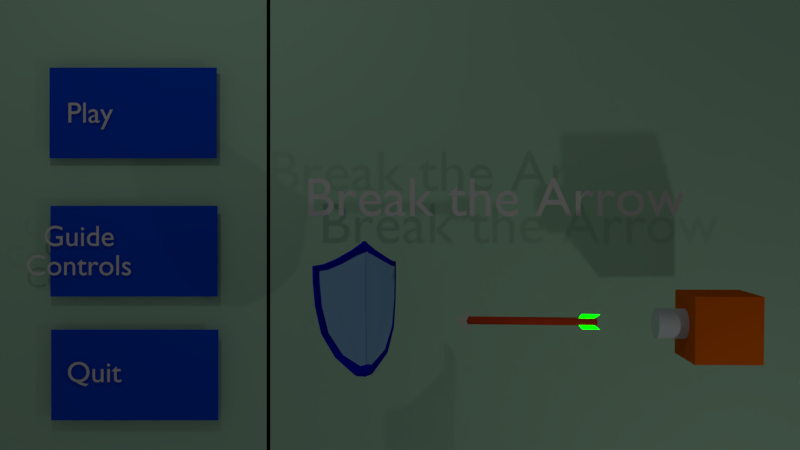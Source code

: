 # Source: Break_the_Arrow.blend  (saved by Blender 2.79.0; exported with 4.5.12 LTS)
import bpy
from mathutils import Matrix  # noqa: F401  (used for matrix-valued properties, if any)

bpy.ops.wm.read_factory_settings(use_empty=True)
scene = bpy.context.scene
scene.name = 'Main Menu Scene'

# ---- collections
col_collection_1_002 = bpy.data.collections.new('Collection 1.002'); scene.collection.children.link(col_collection_1_002)

# ---- materials (node trees are filled in below, after node groups)
mat_material_008 = bpy.data.materials.new('Material.008')
mat_material_008.alpha_threshold = 0.0
mat_material_008.use_transparent_shadow = False
mat_material_008.diffuse_color = (0.0, 0.0, 0.0, 1.0)
mat_material_008.roughness = 0.5
mat_material_002 = bpy.data.materials.new('Material.002')
mat_material_002.alpha_threshold = 0.0
mat_material_002.use_transparent_shadow = False
mat_material_002.diffuse_color = (0.0, 0.07477, 0.8, 1.0)
mat_material_002.roughness = 0.5
mat_material_001 = bpy.data.materials.new('Material.001')
mat_material_001.alpha_threshold = 0.0
mat_material_001.use_transparent_shadow = False
mat_material_001.diffuse_color = (0.4869, 0.8, 0.5701, 1.0)
mat_material_001.roughness = 0.5
mat_material_004 = bpy.data.materials.new('Material.004')
mat_material_004.alpha_threshold = 0.0
mat_material_004.use_transparent_shadow = False
mat_material_004.diffuse_color = (0.0, 0.07477, 0.8, 1.0)
mat_material_004.roughness = 0.5
mat_material_005 = bpy.data.materials.new('Material.005')
mat_material_005.alpha_threshold = 0.0
mat_material_005.use_transparent_shadow = False
mat_material_005.diffuse_color = (0.0, 0.07477, 0.8, 1.0)
mat_material_005.roughness = 0.5
mat_material_013 = bpy.data.materials.new('Material.013')
mat_material_013.alpha_threshold = 0.0
mat_material_013.use_transparent_shadow = False
mat_material_013.diffuse_color = (0.8, 0.1384, 0.0, 1.0)
mat_material_013.roughness = 0.5
mat_material_012 = bpy.data.materials.new('Material.012')
mat_material_012.alpha_threshold = 0.0
mat_material_012.use_transparent_shadow = False
mat_material_012.diffuse_color = (0.6824, 0.777, 0.8, 1.0)
mat_material_012.roughness = 0.5
mat_material_010 = bpy.data.materials.new('Material.010')
mat_material_010.alpha_threshold = 0.0
mat_material_010.use_transparent_shadow = False
mat_material_010.diffuse_color = (0.00221, 0.0, 0.8, 1.0)
mat_material_010.roughness = 0.5
mat_material_011 = bpy.data.materials.new('Material.011')
mat_material_011.alpha_threshold = 0.0
mat_material_011.use_transparent_shadow = False
mat_material_011.diffuse_color = (0.2627, 0.504, 0.8, 1.0)
mat_material_011.roughness = 0.5
mat_material_009 = bpy.data.materials.new('Material.009')
mat_material_009.alpha_threshold = 0.0
mat_material_009.use_transparent_shadow = False
mat_material_017 = bpy.data.materials.new('Material.017')
mat_material_017.alpha_threshold = 0.0
mat_material_017.use_transparent_shadow = False
mat_material_017.diffuse_color = (0.002422, 40.46, 0.0, 1.0)
mat_material_017.roughness = 0.5
mat_material_016 = bpy.data.materials.new('Material.016')
mat_material_016.alpha_threshold = 0.0
mat_material_016.use_transparent_shadow = False
mat_material_016.diffuse_color = (0.002422, 40.46, 0.0, 1.0)
mat_material_016.roughness = 0.5
mat_material_015 = bpy.data.materials.new('Material.015')
mat_material_015.alpha_threshold = 0.0
mat_material_015.use_transparent_shadow = False
mat_material_015.diffuse_color = (0.7179, 0.8, 0.6824, 1.0)
mat_material_015.roughness = 0.5
mat_material_014 = bpy.data.materials.new('Material.014')
mat_material_014.alpha_threshold = 0.0
mat_material_014.use_transparent_shadow = False
mat_material_014.diffuse_color = (0.8, 0.07511, 0.02022, 1.0)
mat_material_014.roughness = 0.5

# ---- material node trees
mat_material_009.use_nodes = True; mat_material_009.node_tree.nodes.clear()
_N = mat_material_009.node_tree.nodes; _L = mat_material_009.node_tree.links
n0 = _N.new('ShaderNodeBsdfPrincipled'); n0.name = 'Principled BSDF'; n0.location = (10, 300)
n0.distribution = 'GGX'
n0.subsurface_method = 'BURLEY'
n0.inputs[0].default_value = (0.6958, 0.6398, 0.8, 1.0)
n0.inputs[3].default_value = 1.45
n0.inputs[9].default_value = (1.0, 0.3, 0.1)
n1 = _N.new('ShaderNodeOutputMaterial'); n1.name = 'Material Output'; n1.location = (300, 300)
_L.new(n0.outputs[0], n1.inputs[0])
n1.is_active_output = True

# ---- world
world_world = bpy.data.worlds.new('World'); scene.world = world_world
world_world.color = (0.05088, 0.05088, 0.05088)
world_world.use_sun_shadow = False
world_world.sun_shadow_jitter_overblur = 0.0
world_world.cycles.sampling_method = 'MANUAL'

# ---- cameras
cam_camera = bpy.data.cameras.new('Camera')
cam_camera.clip_end = 100.0
cam_camera.lens = 35.0
cam_camera.sensor_width = 32.0
cam_camera.sensor_height = 18.0
cam_camera.ortho_scale = 7.314
cam_camera.dof.focus_distance = 0.0
cam_camera.dof.aperture_fstop = 128.0

# ---- lights
light_lamp = bpy.data.lights.new('Lamp', 'POINT')
light_lamp.transmission_factor = 0.0
light_lamp.cutoff_distance = 30.0
light_lamp.energy = 100.0
light_lamp.shadow_buffer_clip_start = 1.001
light_lamp.shadow_soft_size = 0.1
light_lamp.shadow_maximum_resolution = 0.006
light_lamp.use_absolute_resolution = True
light_lamp_001 = bpy.data.lights.new('Lamp.001', 'POINT')
light_lamp_001.transmission_factor = 0.0
light_lamp_001.cutoff_distance = 30.0
light_lamp_001.energy = 100.0
light_lamp_001.shadow_buffer_clip_start = 1.001
light_lamp_001.shadow_soft_size = 0.1
light_lamp_001.shadow_maximum_resolution = 0.006
light_lamp_001.use_absolute_resolution = True

# ---- meshes
me_plane_006 = bpy.data.meshes.new('Plane.006')
me_plane_006.from_pydata([(-1.0, -1.0, 0.0), (1.0, -1.0, 0.0), (-1.0, 1.0, 0.0), (1.0, 1.0, 0.0)], [], [(0, 1, 3, 2)])
me_plane_006.materials.append(mat_material_008)
me_plane_006.use_remesh_preserve_volume = False
me_plane_006.use_remesh_preserve_attributes = False
me_plane_006.use_mirror_vertex_groups = False
me_plane_006.update()
me_plane_001 = bpy.data.meshes.new('Plane.001')
me_plane_001.from_pydata([(-1.0, -1.0, 0.0), (1.0, -1.0, 0.0), (-1.0, 1.0, 0.0), (1.0, 1.0, 0.0)], [], [(0, 1, 3, 2)])
me_plane_001.materials.append(mat_material_002)
me_plane_001.use_remesh_preserve_volume = False
me_plane_001.use_remesh_preserve_attributes = False
me_plane_001.use_mirror_vertex_groups = False
me_plane_001.update()
me_plane = bpy.data.meshes.new('Plane')
me_plane.from_pydata([(-1.0, -1.0, 0.0), (1.0, -1.0, 0.0), (-1.0, 1.0, 0.0), (1.0, 1.0, 0.0)], [], [(0, 1, 3, 2)])
me_plane.materials.append(mat_material_001)
me_plane.use_remesh_preserve_volume = False
me_plane.use_remesh_preserve_attributes = False
me_plane.use_mirror_vertex_groups = False
me_plane.update()
me_plane_004 = bpy.data.meshes.new('Plane.004')
me_plane_004.from_pydata([(-1.0, -1.0, 0.0), (1.0, -1.0, 0.0), (-1.0, 1.0, 0.0), (1.0, 1.0, 0.0)], [], [(0, 1, 3, 2)])
me_plane_004.materials.append(mat_material_004)
me_plane_004.use_remesh_preserve_volume = False
me_plane_004.use_remesh_preserve_attributes = False
me_plane_004.use_mirror_vertex_groups = False
me_plane_004.update()
me_plane_005 = bpy.data.meshes.new('Plane.005')
me_plane_005.from_pydata([(-1.0, -1.0, 0.0), (1.0, -1.0, 0.0), (-1.0, 1.0, 0.0), (1.0, 1.0, 0.0)], [], [(0, 1, 3, 2)])
me_plane_005.materials.append(mat_material_005)
me_plane_005.use_remesh_preserve_volume = False
me_plane_005.use_remesh_preserve_attributes = False
me_plane_005.use_mirror_vertex_groups = False
me_plane_005.update()
me_cube_003 = bpy.data.meshes.new('Cube.003')
me_cube_003.from_pydata([(-1.0, -1.0, -1.0), (-1.0, -1.0, 1.0), (-1.0, 1.0, -1.0), (-1.0, 1.0, 1.0), (1.0, -1.0, -1.0), (1.0, -1.0, 1.0), (1.0, 1.0, -1.0), (1.0, 1.0, 1.0), (-1.883, 0.463, 0.07582), (-0.9665, 0.463, 0.06954), (-1.884, 0.4542, -0.01362), (-0.9671, 0.4542, -0.0199), (-1.885, 0.4281, -0.09962), (-0.9677, 0.4281, -0.1059), (-1.885, 0.3858, -0.1789), (-0.9682, 0.3858, -0.1852), (-1.886, 0.3287, -0.2483), (-0.9687, 0.3287, -0.2546), (-1.886, 0.2593, -0.3054), (-0.9691, 0.2593, -0.3116), (-1.886, 0.18, -0.3477), (-0.9694, 0.18, -0.354), (-1.886, 0.09401, -0.3738), (-0.9696, 0.09401, -0.3801), (-1.887, 0.004567, -0.3826), (-0.9696, 0.004567, -0.3889), (-1.886, -0.08487, -0.3738), (-0.9696, -0.08487, -0.3801), (-1.886, -0.1709, -0.3477), (-0.9694, -0.1709, -0.354), (-1.886, -0.2501, -0.3054), (-0.9691, -0.2501, -0.3116), (-1.886, -0.3196, -0.2483), (-0.9687, -0.3196, -0.2546), (-1.885, -0.3766, -0.1789), (-0.9682, -0.3766, -0.1852), (-1.885, -0.419, -0.09962), (-0.9677, -0.419, -0.1059), (-1.884, -0.4451, -0.01362), (-0.9671, -0.4451, -0.0199), (-1.883, -0.4539, 0.07582), (-0.9665, -0.4539, 0.06954), (-1.883, -0.4451, 0.1653), (-0.9659, -0.4451, 0.159), (-1.882, -0.419, 0.2513), (-0.9653, -0.419, 0.245), (-1.882, -0.3766, 0.3305), (-0.9647, -0.3766, 0.3242), (-1.881, -0.3196, 0.4), (-0.9643, -0.3196, 0.3937), (-1.881, -0.2501, 0.457), (-0.9639, -0.2501, 0.4507), (-1.88, -0.1709, 0.4994), (-0.9636, -0.1709, 0.4931), (-1.88, -0.08487, 0.5255), (-0.9634, -0.08487, 0.5192), (-1.88, 0.004568, 0.5343), (-0.9633, 0.004568, 0.528), (-1.88, 0.09401, 0.5255), (-0.9634, 0.09401, 0.5192), (-1.88, 0.18, 0.4994), (-0.9636, 0.18, 0.4931), (-1.881, 0.2593, 0.457), (-0.9639, 0.2593, 0.4507), (-1.881, 0.3287, 0.4), (-0.9643, 0.3287, 0.3937), (-1.882, 0.3858, 0.3305), (-0.9647, 0.3858, 0.3242), (-1.882, 0.4281, 0.2513), (-0.9653, 0.4281, 0.245), (-1.883, 0.4542, 0.1653), (-0.9659, 0.4542, 0.159)], [], [(0, 1, 3, 2), (2, 3, 7, 6), (6, 7, 5, 4), (4, 5, 1, 0), (2, 6, 4, 0), (7, 3, 1, 5), (8, 9, 11, 10), (10, 11, 13, 12), (12, 13, 15, 14), (14, 15, 17, 16), (16, 17, 19, 18), (18, 19, 21, 20), (20, 21, 23, 22), (22, 23, 25, 24), (24, 25, 27, 26), (26, 27, 29, 28), (28, 29, 31, 30), (30, 31, 33, 32), (32, 33, 35, 34), (34, 35, 37, 36), (36, 37, 39, 38), (38, 39, 41, 40), (40, 41, 43, 42), (42, 43, 45, 44), (44, 45, 47, 46), (46, 47, 49, 48), (48, 49, 51, 50), (50, 51, 53, 52), (52, 53, 55, 54), (54, 55, 57, 56), (56, 57, 59, 58), (58, 59, 61, 60), (60, 61, 63, 62), (62, 63, 65, 64), (64, 65, 67, 66), (66, 67, 69, 68), (11, 9, 71, 69, 67, 65, 63, 61, 59, 57, 55, 53, 51, 49, 47, 45, 43, 41, 39, 37, 35, 33, 31, 29, 27, 25, 23, 21, 19, 17, 15, 13), (68, 69, 71, 70), (70, 71, 9, 8), (8, 10, 12, 14, 16, 18, 20, 22, 24, 26, 28, 30, 32, 34, 36, 38, 40, 42, 44, 46, 48, 50, 52, 54, 56, 58, 60, 62, 64, 66, 68, 70)])
me_cube_003.polygons.foreach_set('material_index', [0, 0, 0, 0, 0, 0, 1, 1, 1, 1, 1, 1, 1, 1, 1, 1, 1, 1, 1, 1, 1, 1, 1, 1, 1, 1, 1, 1, 1, 1, 1, 1, 1, 1, 1, 1, 1, 1, 1, 1])
me_cube_003.materials.append(mat_material_013)
me_cube_003.materials.append(mat_material_012)
me_cube_003.use_remesh_preserve_volume = False
me_cube_003.use_remesh_preserve_attributes = False
me_cube_003.use_mirror_vertex_groups = False
me_cube_003.update()
me_plane_007 = bpy.data.meshes.new('Plane.007')
me_plane_007.from_pydata([(-0.01265, 0.9559, -0.7105), (0.1611, 0.8388, -0.8441), (0.3352, 0.7442, -0.9693), (0.4719, 0.6807, -1.143), (0.5832, 0.657, -1.356), (0.5824, 0.4557, -1.354), (0.5639, 0.1484, -1.316), (0.5061, -0.1948, -1.2), (0.3602, -0.4946, -0.9935), (0.1146, -0.7405, -0.9354), (-0.008959, -0.7569, -0.8521), (-0.01151, 0.8305, -0.7061), (0.1126, 0.782, -0.8305), (0.3019, 0.684, -0.94), (0.4587, 0.6154, -1.125), (0.5433, 0.5986, -1.28), (0.5426, 0.4607, -1.278), (0.5233, 0.1619, -1.239), (0.4596, -0.1671, -1.127), (0.3027, -0.4493, -0.9407), (0.08121, -0.6081, -0.8217), (-0.01231, -0.5829, -0.7164), (-0.01414, 0.8304, -0.9346), (0.1063, 0.782, -1.056), (0.2966, 0.684, -1.16), (0.4557, 0.6154, -1.343), (0.542, 0.5987, -1.498), (0.5414, 0.4608, -1.497), (0.522, 0.162, -1.457), (0.4566, -0.1671, -1.346), (0.2974, -0.4493, -1.161), (0.0757, -0.6081, -1.048), (-0.01498, -0.583, -0.945), (-0.0141, 0.9558, -0.9389), (0.1537, 0.8388, -1.068), (0.3297, 0.7443, -1.188), (0.4691, 0.6807, -1.362), (0.5826, 0.657, -1.575), (0.5818, 0.4558, -1.573), (0.5627, 0.1484, -1.534), (0.5045, -0.1947, -1.418), (0.3558, -0.4946, -1.213), (0.1092, -0.7307, -1.147), (-0.0105, -0.7466, -1.064), (-0.01151, 0.8305, -0.7061), (0.1126, 0.782, -0.8305), (0.3019, 0.684, -0.94), (0.4587, 0.6154, -1.125), (0.5433, 0.5986, -1.28), (0.5426, 0.4607, -1.278), (0.5233, 0.1619, -1.239), (0.4596, -0.1671, -1.127), (0.3027, -0.4493, -0.9407), (0.0812, -0.6081, -0.8217), (-0.01231, -0.5829, -0.7164), (0.1038, -0.04636, -1.053), (0.1025, -0.04193, -0.9736), (0.1038, -0.004134, -1.058), (0.1017, -0.003898, -0.9277), (0.146, -0.0463, -1.048), (0.1447, -0.04187, -0.9695), (0.146, -0.004072, -1.054), (0.1439, -0.003836, -0.9235), (0.1031, -0.04595, -1.009), (0.1031, -0.003725, -1.015), (0.1453, -0.04589, -1.005), (0.1453, -0.003663, -1.011), (0.1036, -0.004403, -1.045), (0.1036, -0.04663, -1.04), (0.1458, -0.004341, -1.041), (0.1458, -0.04657, -1.035), (0.1043, -0.00536, -1.088), (0.1042, -0.04759, -1.083), (0.1465, -0.005298, -1.084), (0.1465, -0.04753, -1.078), (0.146, 0.2502, -1.076), (0.1038, 0.2501, -1.08), (0.1467, 0.2492, -1.119), (0.1045, 0.2492, -1.123), (0.146, 0.2891, -1.082), (0.1038, 0.289, -1.086), (0.1467, 0.2881, -1.125), (0.1045, 0.2881, -1.129), (0.1455, 0.251, -1.043), (0.1032, 0.2509, -1.047), (0.1455, 0.2898, -1.048), (0.1033, 0.2898, -1.052), (0.1434, 0.2549, -0.9151), (0.1012, 0.2548, -0.9193), (0.143, 0.2923, -0.8886), (0.1007, 0.2923, -0.8928), (0.1431, 0.2527, -0.896), (0.1009, 0.2526, -0.9002), (0.1427, 0.2901, -0.8695), (0.1004, 0.2901, -0.8737), (0.1009, -0.05478, -0.8712), (0.1014, -0.01507, -0.9074), (0.1436, -0.01501, -0.9032), (0.1431, -0.05472, -0.8671), (0.1009, -0.05488, -0.8719), (0.1014, -0.01517, -0.9081), (0.1436, -0.01511, -0.9039), (0.1431, -0.05482, -0.8677), (0.1009, -0.05488, -0.8719), (0.1014, -0.01517, -0.9081), (0.1436, -0.01511, -0.9039), (0.1431, -0.05482, -0.8677), (0.1009, -0.05488, -0.8719), (0.1014, -0.01517, -0.9081), (0.1436, -0.01511, -0.9039), (0.1431, -0.05482, -0.8677)], [], [(14, 15, 26, 25), (7, 6, 39, 40), (13, 14, 25, 24), (20, 21, 32, 31), (6, 5, 38, 39), (12, 13, 24, 23), (19, 20, 31, 30), (5, 4, 37, 38), (11, 12, 23, 22), (18, 19, 30, 29), (22, 23, 34, 33), (23, 24, 35, 34), (24, 25, 36, 35), (25, 26, 37, 36), (26, 27, 38, 37), (27, 28, 39, 38), (28, 29, 40, 39), (29, 30, 41, 40), (30, 31, 42, 41), (31, 32, 43, 42), (8, 7, 40, 41), (1, 0, 33, 34), (15, 16, 27, 26), (9, 8, 41, 42), (2, 1, 34, 35), (16, 17, 28, 27), (10, 9, 42, 43), (3, 2, 35, 36), (17, 18, 29, 28), (4, 3, 36, 37), (54, 53, 52, 51, 50, 49, 48, 47, 46, 45, 44), (55, 56, 58, 57), (57, 58, 62, 61), (61, 62, 60, 59), (59, 60, 56, 55), (62, 58, 96, 97), (64, 63, 65, 66), (70, 68, 72, 74), (66, 65, 70, 69), (63, 64, 67, 68), (65, 63, 68, 70), (64, 66, 69, 67), (71, 73, 74, 72), (73, 71, 78, 77), (69, 70, 74, 73), (68, 67, 71, 72), (75, 77, 81, 79), (69, 73, 77, 75), (67, 69, 75, 76), (71, 67, 76, 78), (80, 79, 81, 82), (75, 79, 85, 83), (78, 76, 80, 82), (77, 78, 82, 81), (83, 85, 89, 87), (76, 75, 83, 84), (80, 76, 84, 86), (79, 80, 86, 85), (87, 89, 93, 91), (84, 83, 87, 88), (86, 84, 88, 90), (85, 86, 90, 89), (92, 91, 93, 94), (88, 87, 91, 92), (90, 88, 92, 94), (89, 90, 94, 93), (98, 97, 101, 102), (60, 62, 97, 98), (58, 56, 95, 96), (56, 60, 98, 95), (99, 102, 106, 103), (96, 95, 99, 100), (95, 98, 102, 99), (97, 96, 100, 101), (101, 100, 104, 105), (102, 101, 105, 106), (100, 99, 103, 104), (109, 108, 107, 110)])
me_plane_007.polygons.foreach_set('material_index', [0, 0, 0, 0, 0, 0, 0, 0, 0, 0, 0, 0, 0, 0, 0, 0, 0, 0, 0, 0, 0, 0, 0, 0, 0, 0, 0, 0, 0, 0, 1, 2, 2, 2, 2, 2, 2, 2, 2, 2, 2, 2, 2, 2, 2, 2, 2, 2, 2, 2, 2, 2, 2, 2, 2, 2, 2, 2, 2, 2, 2, 2, 2, 2, 2, 2, 2, 2, 2, 2, 2, 2, 2, 2, 2, 2, 2, 2])
_uv = me_plane_007.uv_layers.new(name='UVMap')
_uv.uv.foreach_set('vector', [0.7289, 0.7628, 0.791, 0.7557, 0.791, 0.7557, 0.7289, 0.7628, 0.0, 0.0, 0.0, 0.0, 0.0, 0.0, 0.0, 0.0, 0.6426, 0.7957, 0.7289, 0.7628, 0.7289, 0.7628, 0.6426, 0.7957, 0.5386, 0.1329, 0.5347, 0.1306, 0.5347, 0.1306, 0.5386, 0.1329, 0.0, 0.0, 0.0, 0.0, 0.0, 0.0, 0.0, 0.0, 0.5561, 0.8452, 0.6426, 0.7957, 0.6426, 0.7957, 0.5561, 0.8452, 0.6423, 0.2255, 0.5386, 0.1329, 0.5386, 0.1329, 0.6423, 0.2255, 0.0, 0.0, 0.0, 0.0, 0.0, 0.0, 0.0, 0.0, 0.539, 0.8566, 0.5561, 0.8452, 0.5561, 0.8452, 0.539, 0.8566, 0.7288, 0.3701, 0.6423, 0.2255, 0.6423, 0.2255, 0.7288, 0.3701, 0.539, 0.8566, 0.5561, 0.8452, 0.5775, 0.873, 0.5032, 0.9229, 0.5561, 0.8452, 0.6426, 0.7957, 0.6586, 0.8266, 0.5775, 0.873, 0.6426, 0.7957, 0.7289, 0.7628, 0.738, 0.7962, 0.6586, 0.8266, 0.7289, 0.7628, 0.791, 0.7557, 0.8253, 0.7859, 0.738, 0.7962, 0.791, 0.7557, 0.7901, 0.6865, 0.8244, 0.6853, 0.8253, 0.7859, 0.7901, 0.6865, 0.774, 0.5363, 0.8082, 0.5313, 0.8244, 0.6853, 0.774, 0.5363, 0.7288, 0.3701, 0.7614, 0.3589, 0.8082, 0.5313, 0.7288, 0.3701, 0.6423, 0.2255, 0.6704, 0.2074, 0.7614, 0.3589, 0.6423, 0.2255, 0.5386, 0.1329, 0.5626, 0.1191, 0.6704, 0.2074, 0.5386, 0.1329, 0.5347, 0.1306, 0.4933, 0.06942, 0.5626, 0.1191, 0.0, 0.0, 0.0, 0.0, 0.0, 0.0, 0.0, 0.0, 0.0, 0.0, 0.0, 0.0, 0.0, 0.0, 0.0, 0.0, 0.791, 0.7557, 0.7901, 0.6865, 0.7901, 0.6865, 0.791, 0.7557, 0.0, 0.0, 0.0, 0.0, 0.0, 0.0, 0.0, 0.0, 0.0, 0.0, 0.0, 0.0, 0.0, 0.0, 0.0, 0.0, 0.7901, 0.6865, 0.774, 0.5363, 0.774, 0.5363, 0.7901, 0.6865, 0.0, 0.0, 0.0, 0.0, 0.0, 0.0, 0.0, 0.0, 0.0, 0.0, 0.0, 0.0, 0.0, 0.0, 0.0, 0.0, 0.774, 0.5363, 0.7288, 0.3701, 0.7288, 0.3701, 0.774, 0.5363, 0.0, 0.0, 0.0, 0.0, 0.0, 0.0, 0.0, 0.0, 0.5347, 0.1306, 0.5386, 0.1329, 0.6423, 0.2255, 0.7288, 0.3701, 0.774, 0.5363, 0.7901, 0.6865, 0.791, 0.7557, 0.7289, 0.7628, 0.6426, 0.7957, 0.5561, 0.8452, 0.539, 0.8566, 0.375, 0.0, 0.625, 0.0, 0.625, 0.25, 0.375, 0.25, 0.375, 0.25, 0.625, 0.25, 0.625, 0.5, 0.375, 0.5, 0.375, 0.5, 0.625, 0.5, 0.625, 0.75, 0.375, 0.75, 0.375, 0.75, 0.625, 0.75, 0.625, 1.0, 0.375, 1.0, 0.625, 0.5, 0.625, 0.25, 0.625, 0.25, 0.625, 0.5, 0.125, 0.5, 0.125, 0.75, 0.375, 0.75, 0.375, 0.5, 0.375, 0.75, 0.125, 0.75, 0.125, 0.75, 0.375, 0.75, 0.375, 0.5, 0.375, 0.75, 0.375, 0.75, 0.375, 0.5, 0.125, 0.75, 0.125, 0.5, 0.125, 0.5, 0.125, 0.75, 0.375, 0.75, 0.125, 0.75, 0.125, 0.75, 0.375, 0.75, 0.125, 0.5, 0.375, 0.5, 0.375, 0.5, 0.125, 0.5, 0.125, 0.5, 0.375, 0.5, 0.375, 0.75, 0.125, 0.75, 0.375, 0.5, 0.125, 0.5, 0.125, 0.5, 0.375, 0.5, 0.375, 0.5, 0.375, 0.75, 0.375, 0.75, 0.375, 0.5, 0.125, 0.75, 0.125, 0.5, 0.125, 0.5, 0.125, 0.75, 0.375, 0.5, 0.375, 0.5, 0.375, 0.5, 0.375, 0.5, 0.375, 0.5, 0.375, 0.5, 0.375, 0.5, 0.375, 0.5, 0.125, 0.5, 0.375, 0.5, 0.375, 0.5, 0.125, 0.5, 0.125, 0.5, 0.125, 0.5, 0.125, 0.5, 0.125, 0.5, 0.125, 0.5, 0.375, 0.5, 0.375, 0.5, 0.125, 0.5, 0.375, 0.5, 0.375, 0.5, 0.375, 0.5, 0.375, 0.5, 0.125, 0.5, 0.125, 0.5, 0.125, 0.5, 0.125, 0.5, 0.375, 0.5, 0.125, 0.5, 0.125, 0.5, 0.375, 0.5, 0.375, 0.5, 0.375, 0.5, 0.375, 0.5, 0.375, 0.5, 0.125, 0.5, 0.375, 0.5, 0.375, 0.5, 0.125, 0.5, 0.125, 0.5, 0.125, 0.5, 0.125, 0.5, 0.125, 0.5, 0.375, 0.5, 0.125, 0.5, 0.125, 0.5, 0.375, 0.5, 0.375, 0.5, 0.375, 0.5, 0.375, 0.5, 0.375, 0.5, 0.125, 0.5, 0.375, 0.5, 0.375, 0.5, 0.125, 0.5, 0.125, 0.5, 0.125, 0.5, 0.125, 0.5, 0.125, 0.5, 0.375, 0.5, 0.125, 0.5, 0.125, 0.5, 0.375, 0.5, 0.125, 0.5, 0.375, 0.5, 0.375, 0.5, 0.125, 0.5, 0.125, 0.5, 0.375, 0.5, 0.375, 0.5, 0.125, 0.5, 0.125, 0.5, 0.125, 0.5, 0.125, 0.5, 0.125, 0.5, 0.375, 0.5, 0.125, 0.5, 0.125, 0.5, 0.375, 0.5, 0.625, 0.75, 0.625, 0.5, 0.625, 0.5, 0.625, 0.75, 0.625, 0.75, 0.625, 0.5, 0.625, 0.5, 0.625, 0.75, 0.625, 0.25, 0.625, 0.0, 0.625, 0.0, 0.625, 0.25, 0.625, 1.0, 0.625, 0.75, 0.625, 0.75, 0.625, 1.0, 0.625, 1.0, 0.625, 0.75, 0.625, 0.75, 0.625, 1.0, 0.625, 0.25, 0.625, 0.0, 0.625, 0.0, 0.625, 0.25, 0.625, 1.0, 0.625, 0.75, 0.625, 0.75, 0.625, 1.0, 0.625, 0.5, 0.625, 0.25, 0.625, 0.25, 0.625, 0.5, 0.625, 0.5, 0.625, 0.25, 0.625, 0.25, 0.625, 0.5, 0.625, 0.75, 0.625, 0.5, 0.625, 0.5, 0.625, 0.75, 0.625, 0.25, 0.625, 0.0, 0.625, 0.0, 0.625, 0.25, 0.625, 0.5, 0.875, 0.5, 0.875, 0.75, 0.625, 0.75])
me_plane_007.materials.append(mat_material_010)
me_plane_007.materials.append(mat_material_011)
me_plane_007.materials.append(mat_material_009)
me_plane_007.use_remesh_fix_poles = True
me_plane_007.use_remesh_preserve_attributes = False
me_plane_007.use_mirror_vertex_groups = False
me_plane_007.update()
me_cube_002 = bpy.data.meshes.new('Cube.002')
me_cube_002.from_pydata([(0.06483, 0.4103, -0.05339), (-0.05431, 0.2274, -0.06676), (0.06724, -0.1204, -0.05324), (-0.05223, -0.228, -0.06663), (0.0514, 0.4103, 0.06657), (-0.06773, 0.2274, 0.0532), (0.05382, -0.1205, 0.06673), (-0.06566, -0.228, 0.05334), (-0.3964, 0.4134, 0.02175), (-0.2765, 0.2311, 0.03586), (-0.3964, -0.1174, 0.02175), (-0.2765, -0.2243, 0.03586), (-0.3823, 0.4134, -0.09813), (-0.2624, 0.2311, -0.08402), (-0.3823, -0.1174, -0.09813), (-0.2624, -0.2243, -0.08402), (-0.1935, -4.002, -0.05358), (-0.2088, -4.002, -0.04042), (-0.1817, -3.65, -0.2143), (-0.5801, -3.455, -0.06778), (-0.1804, -4.002, -0.03832), (-0.1947, -4.021, -0.03777), (0.1909, -3.455, -0.01095), (-0.2084, -3.641, 0.1482), (-0.2749, 0.3225, -0.03301), (-0.3071, -3.656, -0.03679), (-0.2754, 0.3224, -0.009682), (-0.3075, -3.656, -0.01346), (-0.2713, 0.3224, 0.01329), (-0.3034, -3.656, 0.009503), (-0.2627, 0.3223, 0.03501), (-0.2948, -3.657, 0.03123), (-0.2501, 0.3222, 0.05466), (-0.2822, -3.657, 0.05087), (-0.2338, 0.322, 0.07147), (-0.266, -3.657, 0.06769), (-0.2146, 0.3219, 0.08481), (-0.2468, -3.657, 0.08102), (-0.1932, 0.3217, 0.09415), (-0.2253, -3.657, 0.09037), (-0.1703, 0.3215, 0.09914), (-0.2025, -3.657, 0.09536), (-0.147, 0.3213, 0.0996), (-0.1791, -3.658, 0.09581), (-0.1239, 0.3211, 0.09549), (-0.1561, -3.658, 0.0917), (-0.1021, 0.3209, 0.08698), (-0.1343, -3.658, 0.08319), (-0.08246, 0.3208, 0.07439), (-0.1146, -3.658, 0.07061), (-0.06561, 0.3207, 0.05822), (-0.09773, -3.658, 0.05443), (-0.05225, 0.3206, 0.03907), (-0.08437, -3.658, 0.03529), (-0.04289, 0.3205, 0.01769), (-0.07502, -3.658, 0.01391), (-0.0379, 0.3205, -0.005098), (-0.07003, -3.658, -0.008881), (-0.03746, 0.3205, -0.02843), (-0.06959, -3.658, -0.03221), (-0.0416, 0.3206, -0.05139), (-0.07372, -3.658, -0.05518), (-0.05014, 0.3207, -0.07312), (-0.08227, -3.658, -0.0769), (-0.06277, 0.3208, -0.09276), (-0.0949, -3.658, -0.09655), (-0.079, 0.3209, -0.1096), (-0.1111, -3.658, -0.1134), (-0.09821, 0.3211, -0.1229), (-0.1303, -3.658, -0.1267), (-0.1197, 0.3213, -0.1323), (-0.1518, -3.658, -0.136), (-0.1425, 0.3215, -0.1373), (-0.1746, -3.657, -0.141), (-0.1659, 0.3217, -0.1377), (-0.198, -3.657, -0.1415), (-0.1889, 0.3219, -0.1336), (-0.2211, -3.657, -0.1374), (-0.2107, 0.322, -0.1251), (-0.2428, -3.657, -0.1289), (-0.2304, 0.3222, -0.1125), (-0.2625, -3.657, -0.1163), (-0.2472, 0.3223, -0.09632), (-0.2794, -3.657, -0.1001), (-0.2606, 0.3224, -0.07718), (-0.2927, -3.656, -0.08096), (-0.27, 0.3224, -0.0558), (-0.3021, -3.656, -0.05958)], [], [(0, 1, 3, 2), (2, 3, 7, 6), (6, 7, 5, 4), (4, 5, 1, 0), (2, 6, 4, 0), (7, 3, 1, 5), (8, 9, 11, 10), (10, 11, 15, 14), (14, 15, 13, 12), (12, 13, 9, 8), (10, 14, 12, 8), (15, 11, 9, 13), (16, 17, 19, 18), (18, 19, 23, 22), (22, 23, 21, 20), (20, 21, 17, 16), (18, 22, 20, 16), (23, 19, 17, 21), (24, 25, 27, 26), (26, 27, 29, 28), (28, 29, 31, 30), (30, 31, 33, 32), (32, 33, 35, 34), (34, 35, 37, 36), (36, 37, 39, 38), (38, 39, 41, 40), (40, 41, 43, 42), (42, 43, 45, 44), (44, 45, 47, 46), (46, 47, 49, 48), (48, 49, 51, 50), (50, 51, 53, 52), (52, 53, 55, 54), (54, 55, 57, 56), (56, 57, 59, 58), (58, 59, 61, 60), (60, 61, 63, 62), (62, 63, 65, 64), (64, 65, 67, 66), (66, 67, 69, 68), (68, 69, 71, 70), (70, 71, 73, 72), (72, 73, 75, 74), (74, 75, 77, 76), (76, 77, 79, 78), (78, 79, 81, 80), (80, 81, 83, 82), (82, 83, 85, 84), (27, 25, 87, 85, 83, 81, 79, 77, 75, 73, 71, 69, 67, 65, 63, 61, 59, 57, 55, 53, 51, 49, 47, 45, 43, 41, 39, 37, 35, 33, 31, 29), (84, 85, 87, 86), (86, 87, 25, 24), (24, 26, 28, 30, 32, 34, 36, 38, 40, 42, 44, 46, 48, 50, 52, 54, 56, 58, 60, 62, 64, 66, 68, 70, 72, 74, 76, 78, 80, 82, 84, 86)])
me_cube_002.polygons.foreach_set('use_smooth', [0, 0, 0, 0, 0, 0, 0, 0, 0, 0, 0, 0, 0, 0, 0, 0, 0, 0, 1, 1, 1, 1, 1, 1, 1, 1, 1, 1, 1, 1, 1, 1, 1, 1, 1, 1, 1, 1, 1, 1, 1, 1, 1, 1, 1, 1, 1, 1, 1, 1, 1, 1])
me_cube_002.polygons.foreach_set('material_index', [0, 0, 0, 0, 0, 0, 1, 1, 1, 1, 1, 1, 2, 2, 2, 2, 2, 2, 3, 3, 3, 3, 3, 3, 3, 3, 3, 3, 3, 3, 3, 3, 3, 3, 3, 3, 3, 3, 3, 3, 3, 3, 3, 3, 3, 3, 3, 3, 3, 3, 3, 3])
_uv = me_cube_002.uv_layers.new(name='UVMap')
_uv.uv.foreach_set('vector', [0.375, 0.0, 0.625, 0.0, 0.625, 0.25, 0.375, 0.25, 0.375, 0.25, 0.625, 0.25, 0.625, 0.5, 0.375, 0.5, 0.375, 0.5, 0.625, 0.5, 0.625, 0.75, 0.375, 0.75, 0.375, 0.75, 0.625, 0.75, 0.625, 1.0, 0.375, 1.0, 0.125, 0.5, 0.375, 0.5, 0.375, 0.75, 0.125, 0.75, 0.625, 0.5, 0.875, 0.5, 0.875, 0.75, 0.625, 0.75, 0.375, 0.0, 0.625, 0.0, 0.625, 0.25, 0.375, 0.25, 0.375, 0.25, 0.625, 0.25, 0.625, 0.5, 0.375, 0.5, 0.375, 0.5, 0.625, 0.5, 0.625, 0.75, 0.375, 0.75, 0.375, 0.75, 0.625, 0.75, 0.625, 1.0, 0.375, 1.0, 0.125, 0.5, 0.375, 0.5, 0.375, 0.75, 0.125, 0.75, 0.625, 0.5, 0.875, 0.5, 0.875, 0.75, 0.625, 0.75, 0.375, 0.0, 0.625, 0.0, 0.625, 0.25, 0.375, 0.25, 0.375, 0.25, 0.625, 0.25, 0.625, 0.5, 0.375, 0.5, 0.375, 0.5, 0.625, 0.5, 0.625, 0.75, 0.375, 0.75, 0.375, 0.75, 0.625, 0.75, 0.625, 1.0, 0.375, 1.0, 0.125, 0.5, 0.375, 0.5, 0.375, 0.75, 0.125, 0.75, 0.625, 0.5, 0.875, 0.5, 0.875, 0.75, 0.625, 0.75, 1.0, 0.5, 1.0, 1.0, 0.9688, 1.0, 0.9688, 0.5, 0.9688, 0.5, 0.9688, 1.0, 0.9375, 1.0, 0.9375, 0.5, 0.9375, 0.5, 0.9375, 1.0, 0.9062, 1.0, 0.9062, 0.5, 0.9062, 0.5, 0.9062, 1.0, 0.875, 1.0, 0.875, 0.5, 0.875, 0.5, 0.875, 1.0, 0.8438, 1.0, 0.8438, 0.5, 0.8438, 0.5, 0.8438, 1.0, 0.8125, 1.0, 0.8125, 0.5, 0.8125, 0.5, 0.8125, 1.0, 0.7812, 1.0, 0.7812, 0.5, 0.7812, 0.5, 0.7812, 1.0, 0.75, 1.0, 0.75, 0.5, 0.75, 0.5, 0.75, 1.0, 0.7188, 1.0, 0.7188, 0.5, 0.7188, 0.5, 0.7188, 1.0, 0.6875, 1.0, 0.6875, 0.5, 0.6875, 0.5, 0.6875, 1.0, 0.6562, 1.0, 0.6562, 0.5, 0.6562, 0.5, 0.6562, 1.0, 0.625, 1.0, 0.625, 0.5, 0.625, 0.5, 0.625, 1.0, 0.5938, 1.0, 0.5938, 0.5, 0.5938, 0.5, 0.5938, 1.0, 0.5625, 1.0, 0.5625, 0.5, 0.5625, 0.5, 0.5625, 1.0, 0.5312, 1.0, 0.5312, 0.5, 0.5312, 0.5, 0.5312, 1.0, 0.5, 1.0, 0.5, 0.5, 0.5, 0.5, 0.5, 1.0, 0.4688, 1.0, 0.4688, 0.5, 0.4688, 0.5, 0.4688, 1.0, 0.4375, 1.0, 0.4375, 0.5, 0.4375, 0.5, 0.4375, 1.0, 0.4062, 1.0, 0.4062, 0.5, 0.4062, 0.5, 0.4062, 1.0, 0.375, 1.0, 0.375, 0.5, 0.375, 0.5, 0.375, 1.0, 0.3438, 1.0, 0.3438, 0.5, 0.3438, 0.5, 0.3438, 1.0, 0.3125, 1.0, 0.3125, 0.5, 0.3125, 0.5, 0.3125, 1.0, 0.2812, 1.0, 0.2812, 0.5, 0.2812, 0.5, 0.2812, 1.0, 0.25, 1.0, 0.25, 0.5, 0.25, 0.5, 0.25, 1.0, 0.2188, 1.0, 0.2188, 0.5, 0.2188, 0.5, 0.2188, 1.0, 0.1875, 1.0, 0.1875, 0.5, 0.1875, 0.5, 0.1875, 1.0, 0.1562, 1.0, 0.1562, 0.5, 0.1562, 0.5, 0.1562, 1.0, 0.125, 1.0, 0.125, 0.5, 0.125, 0.5, 0.125, 1.0, 0.09375, 1.0, 0.09375, 0.5, 0.09375, 0.5, 0.09375, 1.0, 0.0625, 1.0, 0.0625, 0.5, 0.2968, 0.4854, 0.25, 0.49, 0.2032, 0.4854, 0.1582, 0.4717, 0.1167, 0.4496, 0.08029, 0.4197, 0.05045, 0.3833, 0.02827, 0.3418, 0.01461, 0.2968, 0.01, 0.25, 0.01461, 0.2032, 0.02827, 0.1582, 0.05045, 0.1167, 0.08029, 0.08029, 0.1167, 0.05045, 0.1582, 0.02827, 0.2032, 0.01461, 0.25, 0.01, 0.2968, 0.01461, 0.3418, 0.02827, 0.3833, 0.05045, 0.4197, 0.08029, 0.4496, 0.1167, 0.4717, 0.1582, 0.4854, 0.2032, 0.49, 0.25, 0.4854, 0.2968, 0.4717, 0.3418, 0.4496, 0.3833, 0.4197, 0.4197, 0.3833, 0.4496, 0.3418, 0.4717, 0.0625, 0.5, 0.0625, 1.0, 0.03125, 1.0, 0.03125, 0.5, 0.03125, 0.5, 0.03125, 1.0, 0.0, 1.0, 0.0, 0.5, 0.75, 0.49, 0.7968, 0.4854, 0.8418, 0.4717, 0.8833, 0.4496, 0.9197, 0.4197, 0.9496, 0.3833, 0.9717, 0.3418, 0.9854, 0.2968, 0.99, 0.25, 0.9854, 0.2032, 0.9717, 0.1582, 0.9496, 0.1167, 0.9197, 0.08029, 0.8833, 0.05045, 0.8418, 0.02827, 0.7968, 0.01461, 0.75, 0.01, 0.7032, 0.01461, 0.6582, 0.02827, 0.6167, 0.05045, 0.5803, 0.08029, 0.5504, 0.1167, 0.5283, 0.1582, 0.5146, 0.2032, 0.51, 0.25, 0.5146, 0.2968, 0.5283, 0.3418, 0.5504, 0.3833, 0.5803, 0.4197, 0.6167, 0.4496, 0.6582, 0.4717, 0.7032, 0.4854])
me_cube_002.materials.append(mat_material_017)
me_cube_002.materials.append(mat_material_016)
me_cube_002.materials.append(mat_material_015)
me_cube_002.materials.append(mat_material_014)
me_cube_002.use_remesh_fix_poles = True
me_cube_002.use_remesh_preserve_attributes = False
me_cube_002.use_mirror_x = True
me_cube_002.update()

# ---- curves / text
txt_text_003 = bpy.data.curves.new('Text.003', 'FONT')
txt_text_003.dimensions = '2D'
txt_text_003.body = 'Break the Arrow'
txt_text_003.use_path_clamp = True
txt_text_003.bevel_resolution = 0
txt_text_001 = bpy.data.curves.new('Text.001', 'FONT')
txt_text_001.dimensions = '2D'
txt_text_001.body = 'Guide\nControls'
txt_text_001.use_path_clamp = True
txt_text_001.bevel_resolution = 0
txt_text_001.align_x = 'CENTER'
txt_text_004 = bpy.data.curves.new('Text.004', 'FONT')
txt_text_004.dimensions = '2D'
txt_text_004.body = 'Play'
txt_text_004.use_path_clamp = True
txt_text_004.bevel_resolution = 0
txt_text_004.align_x = 'CENTER'
txt_text_005 = bpy.data.curves.new('Text.005', 'FONT')
txt_text_005.dimensions = '2D'
txt_text_005.body = 'Quit'
txt_text_005.use_path_clamp = True
txt_text_005.bevel_resolution = 0
txt_text_005.align_x = 'CENTER'

# ---- objects
ob_plane_004 = bpy.data.objects.new('Plane.004', me_plane_006)
ob_text_003 = bpy.data.objects.new('Text.003', txt_text_003)
ob_play_button = bpy.data.objects.new('Play Button', me_plane_001)
ob_background = bpy.data.objects.new('Background', me_plane)
ob_lamp = bpy.data.objects.new('Lamp', light_lamp)
ob_camera = bpy.data.objects.new('Camera', cam_camera)
ob_game_controls_button = bpy.data.objects.new('Game Controls Button', me_plane_004)
ob_game_controls_labels = bpy.data.objects.new('Game Controls Labels', txt_text_001)
ob_quit_button = bpy.data.objects.new('Quit Button', me_plane_005)
ob_arrow_machine = bpy.data.objects.new('Arrow Machine', me_cube_003)
ob_shield = bpy.data.objects.new('Shield', me_plane_007)
ob_arrow = bpy.data.objects.new('Arrow', me_cube_002)
ob_lamp_001 = bpy.data.objects.new('Lamp.001', light_lamp_001)
ob_play_label = bpy.data.objects.new('Play Label', txt_text_004)
ob_quit_label = bpy.data.objects.new('Quit Label', txt_text_005)

# ---- transforms, parenting, visibility, modifiers, constraints
ob_plane_004.location = (-2.491, 0.02721, 8.917e-05)
ob_plane_004.scale = (0.03442, -4.332, 1.0)
ob_plane_004.lineart.crease_threshold = 0.0
ob_text_003.location = (-1.747, 0.1685, 0.6402)
ob_text_003.color = (1.0, 0.01585, 0.01339, 1.0)
ob_text_003.lineart.crease_threshold = 0.0
ob_play_button.location = (-4.991, 2.096, 0.2043)
ob_play_button.scale = (1.564, 0.8481, 0.8481)
ob_play_button.lineart.crease_threshold = 0.0
ob_background.location = (0.0, 0.0, 0.0)
ob_background.scale = (8.048, 8.048, 8.048)
ob_background.lineart.crease_threshold = 0.0
ob_lamp.location = (-4.02, 5.785, 7.654)
ob_lamp.rotation_euler = (0.6503, 0.05522, 1.866)
ob_lamp.lock_rotations_4d = False
ob_lamp.empty_display_type = 'ARROWS'
ob_lamp.color = (0.0, 0.0, 0.0, 0.0)
ob_lamp.lineart.crease_threshold = 0.0
ob_camera.location = (0.0, 0.0, 16.57)
ob_camera.lock_rotations_4d = False
ob_camera.empty_display_type = 'ARROWS'
ob_camera.color = (0.0, 0.0, 0.0, 0.0)
ob_camera.display_type = 'WIRE'
ob_camera.lineart.crease_threshold = 0.0
ob_game_controls_button.location = (-4.976, -0.4896, 0.2043)
ob_game_controls_button.scale = (1.564, 0.8481, 0.8481)
ob_game_controls_button.lineart.crease_threshold = 0.0
ob_game_controls_labels.location = (-5.981, -0.39, 0.2754)
ob_game_controls_labels.scale = (0.5446, 0.5446, 0.5446)
ob_game_controls_labels.color = (0.0, 0.0, 0.0, 1.0)
ob_game_controls_labels.lineart.crease_threshold = 0.0
ob_quit_button.location = (-4.961, -2.805, 0.2043)
ob_quit_button.scale = (1.564, 0.8481, 0.8481)
ob_quit_button.lineart.crease_threshold = 0.0
ob_arrow_machine.location = (5.053, -1.606, 2.662)
ob_arrow_machine.rotation_euler = (-1.538, -0.01805, -0.0005893)
ob_arrow_machine.scale = (0.5241, 0.5241, 0.5241)
ob_arrow_machine.lineart.crease_threshold = 0.0
ob_shield.location = (-0.338, -1.53, 2.593)
ob_shield.rotation_euler = (0.05703, 0.5503, 0.03829)
ob_shield.scale = (1.307, 1.306, 0.5256)
ob_shield.lineart.crease_threshold = 0.0
_m = ob_shield.modifiers.new('Mirror', 'MIRROR')
ob_arrow.location = (2.965, -1.453, 2.632)
ob_arrow.rotation_euler = (-3.142, -0.07111, 1.552)
ob_arrow.scale = (0.5241, 0.5241, 0.5241)
ob_arrow.lineart.crease_threshold = 0.0
ob_arrow.use_mesh_mirror_x = True
ob_lamp_001.location = (6.575, -5.068, 7.654)
ob_lamp_001.rotation_euler = (0.6503, 0.05522, 1.866)
ob_lamp_001.lock_rotations_4d = False
ob_lamp_001.empty_display_type = 'ARROWS'
ob_lamp_001.color = (0.0, 0.0, 0.0, 0.0)
ob_lamp_001.lineart.crease_threshold = 0.0
ob_play_label.location = (-5.779, 1.907, 0.2754)
ob_play_label.scale = (0.5446, 0.5446, 0.5446)
ob_play_label.color = (0.0, 0.0, 0.0, 1.0)
ob_play_label.lineart.crease_threshold = 0.0
ob_quit_label.location = (-5.697, -2.926, 0.2754)
ob_quit_label.scale = (0.5446, 0.5446, 0.5446)
ob_quit_label.color = (0.0, 0.0, 0.0, 1.0)
ob_quit_label.lineart.crease_threshold = 0.0

# ---- collection membership
col_collection_1_002.objects.link(ob_plane_004)
col_collection_1_002.objects.link(ob_text_003)
col_collection_1_002.objects.link(ob_play_button)
col_collection_1_002.objects.link(ob_background)
col_collection_1_002.objects.link(ob_lamp)
col_collection_1_002.objects.link(ob_camera)
col_collection_1_002.objects.link(ob_game_controls_button)
col_collection_1_002.objects.link(ob_game_controls_labels)
col_collection_1_002.objects.link(ob_quit_button)
col_collection_1_002.objects.link(ob_arrow_machine)
col_collection_1_002.objects.link(ob_shield)
col_collection_1_002.objects.link(ob_arrow)
col_collection_1_002.objects.link(ob_lamp_001)
col_collection_1_002.objects.link(ob_play_label)
col_collection_1_002.objects.link(ob_quit_label)

# ---- scene / render settings (as saved in the file)
scene.camera = ob_camera
scene.frame_start = 1; scene.frame_end = 250; scene.frame_set(2)
scene.render.engine = 'BLENDER_EEVEE_NEXT'
scene.render.resolution_percentage = 50
scene.render.dither_intensity = 0.0
scene.cycles.use_denoising = False
scene.cycles.samples = 128
scene.cycles.sampling_pattern = 'TABULATED_SOBOL'
scene.cycles.use_adaptive_sampling = False
scene.cycles.use_light_tree = False
scene.cycles.blur_glossy = 0.0
scene.cycles.sample_clamp_indirect = 0.0
scene.view_settings.view_transform = 'Standard'
bpy.context.view_layer.update()
